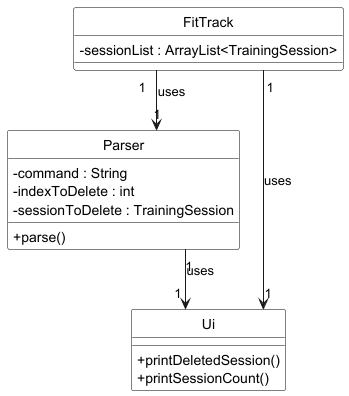

The diagram above was rendered by PlantUML. Its source (embedded in the PNG):
@startuml
' Use right-angle straight lines for relationships
skinparam linetype ortho
hide circle
skinparam classAttributeIconSize 0
skinparam classBackgroundColor White
skinparam classBorderColor Black

' Define classes
class FitTrack {
    -sessionList : ArrayList<TrainingSession>
}

class Parser {
    -command : String
    -indexToDelete : int
    -sessionToDelete : TrainingSession
    +parse()
}

class Ui {
    +printDeletedSession()
    +printSessionCount()
}

' Define relationships with right-angle arrows
FitTrack "1" --> "1" Parser : uses
FitTrack "1" --> "1" Ui : uses

Parser "1" --> "1" Ui : uses

@enduml